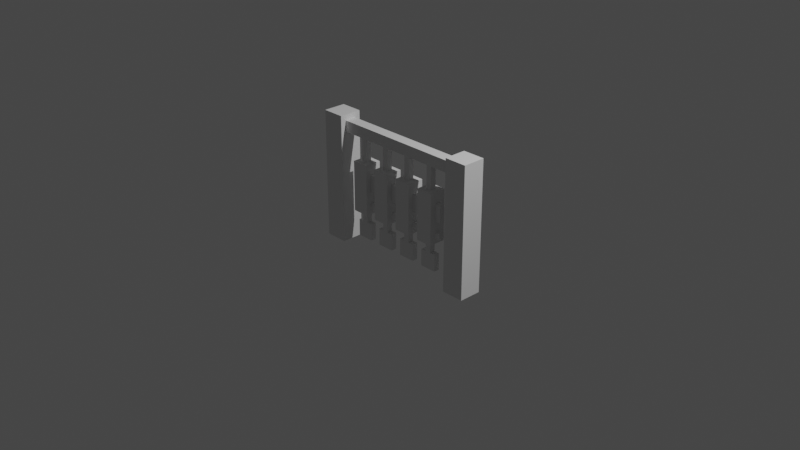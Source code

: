 # Source: Hangingfish.blend  (saved by Blender 2.91.10; exported with 4.5.12 LTS)
import bpy
from mathutils import Matrix  # noqa: F401  (used for matrix-valued properties, if any)

bpy.ops.wm.read_factory_settings(use_empty=True)
scene = bpy.context.scene
scene.name = 'Scene'

# ---- collections
col_collection = bpy.data.collections.new('Collection'); scene.collection.children.link(col_collection)

# ---- world
world_world = bpy.data.worlds.new('World'); scene.world = world_world
world_world.use_nodes = True; world_world.node_tree.nodes.clear()
_N = world_world.node_tree.nodes; _L = world_world.node_tree.links
n0 = _N.new('ShaderNodeOutputWorld'); n0.name = 'World Output'; n0.location = (300, 300)
n1 = _N.new('ShaderNodeBackground'); n1.name = 'Background'; n1.location = (10, 300)
n1.inputs[0].default_value = (0.05088, 0.05088, 0.05088, 1.0)
_L.new(n1.outputs[0], n0.inputs[0])
n0.is_active_output = True
world_world.color = (0.05088, 0.05088, 0.05088)
world_world.use_sun_shadow = False
world_world.sun_shadow_jitter_overblur = 0.0

# ---- cameras
cam_camera = bpy.data.cameras.new('Camera')
cam_camera.clip_end = 100.0
cam_camera.ortho_scale = 7.314

# ---- lights
light_light = bpy.data.lights.new('Light', 'POINT')
light_light.transmission_factor = 0.0
light_light.energy = 1000.0
light_light.shadow_soft_size = 0.1
light_light.shadow_maximum_resolution = 0.006
light_light.use_absolute_resolution = True

# ---- meshes
me_w_rfel_026 = bpy.data.meshes.new('Würfel.026')
me_w_rfel_026.from_pydata([(-2.5, -0.5, -0.5), (-2.5, -0.5, 0.5), (-2.5, 0.5, -0.5), (-2.5, 0.5, 0.5), (2.5, -0.5, -0.5), (2.5, -0.5, 0.5), (2.5, 0.5, -0.5), (2.5, 0.5, 0.5), (-8.5, -1.5, -8.5), (-8.5, -1.5, 14.5), (-8.5, 2.5, -8.5), (-8.5, 2.5, 14.5), (-4.5, -1.5, -8.5), (-4.5, -1.5, 14.5), (-4.5, 2.5, -8.5), (-4.5, 2.5, 14.5), (19.5, -1.5, -8.5), (19.5, -1.5, 14.5), (19.5, 2.5, -8.5), (19.5, 2.5, 14.5), (23.5, -1.5, -8.5), (23.5, -1.5, 14.5), (23.5, 2.5, -8.5), (23.5, 2.5, 14.5), (-4.5, -0.5, 11.5), (-4.5, -0.5, 13.5), (-4.5, 1.5, 11.5), (-4.5, 1.5, 13.5), (19.5, -0.5, 11.5), (19.5, -0.5, 13.5), (19.5, 1.5, 11.5), (19.5, 1.5, 13.5), (14.5, -0.5, 7.5), (14.5, -0.5, 11.5), (14.5, 0.5, 7.5), (14.5, 0.5, 11.5), (15.5, -0.5, 7.5), (15.5, -0.5, 11.5), (15.5, 0.5, 7.5), (15.5, 0.5, 11.5), (9.5, -0.5, 7.5), (9.5, -0.5, 11.5), (9.5, 0.5, 7.5), (9.5, 0.5, 11.5), (10.5, -0.5, 7.5), (10.5, -0.5, 11.5), (10.5, 0.5, 7.5), (10.5, 0.5, 11.5), (4.5, -0.5, 7.5), (4.5, -0.5, 11.5), (4.5, 0.5, 7.5), (4.5, 0.5, 11.5), (5.5, -0.5, 7.5), (5.5, -0.5, 11.5), (5.5, 0.5, 7.5), (5.5, 0.5, 11.5), (-0.5, -0.5, 7.5), (-0.5, -0.5, 11.5), (-0.5, 0.5, 7.5), (-0.5, 0.5, 11.5), (0.5, -0.5, 7.5), (0.5, -0.5, 11.5), (0.5, 0.5, 7.5), (0.5, 0.5, 11.5), (13.5, -1.5, -1.5), (13.5, -1.5, 7.5), (13.5, 1.5, -1.5), (13.5, 1.5, 7.5), (16.5, -1.5, -1.5), (16.5, -1.5, 7.5), (16.5, 1.5, -1.5), (16.5, 1.5, 7.5), (8.5, -1.5, -1.5), (8.5, -1.5, 7.5), (8.5, 1.5, -1.5), (8.5, 1.5, 7.5), (11.5, -1.5, -1.5), (11.5, -1.5, 7.5), (11.5, 1.5, -1.5), (11.5, 1.5, 7.5), (3.5, -1.5, -1.5), (3.5, -1.5, 7.5), (3.5, 1.5, -1.5), (3.5, 1.5, 7.5), (6.5, -1.5, -1.5), (6.5, -1.5, 7.5), (6.5, 1.5, -1.5), (6.5, 1.5, 7.5), (-1.5, -1.5, -1.5), (-1.5, -1.5, 7.5), (-1.5, 1.5, -1.5), (-1.5, 1.5, 7.5), (1.5, -1.5, -1.5), (1.5, -1.5, 7.5), (1.5, 1.5, -1.5), (1.5, 1.5, 7.5), (14.5, -0.5, -3.5), (14.5, -0.5, -1.5), (14.5, 0.5, -3.5), (14.5, 0.5, -1.5), (15.5, -0.5, -3.5), (15.5, -0.5, -1.5), (15.5, 0.5, -3.5), (15.5, 0.5, -1.5), (9.5, -0.5, -3.5), (9.5, -0.5, -1.5), (9.5, 0.5, -3.5), (9.5, 0.5, -1.5), (10.5, -0.5, -3.5), (10.5, -0.5, -1.5), (10.5, 0.5, -3.5), (10.5, 0.5, -1.5), (4.5, -0.5, -3.5), (4.5, -0.5, -1.5), (4.5, 0.5, -3.5), (4.5, 0.5, -1.5), (5.5, -0.5, -3.5), (5.5, -0.5, -1.5), (5.5, 0.5, -3.5), (5.5, 0.5, -1.5), (-0.5, -0.5, -3.5), (-0.5, -0.5, -1.5), (-0.5, 0.5, -3.5), (-0.5, 0.5, -1.5), (0.5, -0.5, -3.5), (0.5, -0.5, -1.5), (0.5, 0.5, -3.5), (0.5, 0.5, -1.5), (13.5, -0.5, -6.5), (13.5, -0.5, -3.5), (13.5, 0.5, -6.5), (13.5, 0.5, -3.5), (16.5, -0.5, -6.5), (16.5, -0.5, -3.5), (16.5, 0.5, -6.5), (16.5, 0.5, -3.5), (8.5, -0.5, -6.5), (8.5, -0.5, -3.5), (8.5, 0.5, -6.5), (8.5, 0.5, -3.5), (11.5, -0.5, -6.5), (11.5, -0.5, -3.5), (11.5, 0.5, -6.5), (11.5, 0.5, -3.5), (3.5, -0.5, -6.5), (3.5, -0.5, -3.5), (3.5, 0.5, -6.5), (3.5, 0.5, -3.5), (6.5, -0.5, -6.5), (6.5, -0.5, -3.5), (6.5, 0.5, -6.5), (6.5, 0.5, -3.5), (-1.5, -0.5, -6.5), (-1.5, -0.5, -3.5), (-1.5, 0.5, -6.5), (-1.5, 0.5, -3.5), (1.5, -0.5, -6.5), (1.5, -0.5, -3.5), (1.5, 0.5, -6.5), (1.5, 0.5, -3.5), (-2.5, -0.5, 2.5), (-2.5, -0.5, 5.5), (-2.5, 0.5, 2.5), (-2.5, 0.5, 5.5), (2.5, -0.5, 2.5), (2.5, -0.5, 5.5), (2.5, 0.5, 2.5), (2.5, 0.5, 5.5), (2.5, -0.5, 2.5), (2.5, -0.5, 5.5), (2.5, 0.5, 2.5), (2.5, 0.5, 5.5), (7.5, -0.5, 2.5), (7.5, -0.5, 5.5), (7.5, 0.5, 2.5), (7.5, 0.5, 5.5), (7.5, -0.5, 2.5), (7.5, -0.5, 5.5), (7.5, 0.5, 2.5), (7.5, 0.5, 5.5), (12.5, -0.5, 2.5), (12.5, -0.5, 5.5), (12.5, 0.5, 2.5), (12.5, 0.5, 5.5), (12.5, -0.5, 2.5), (12.5, -0.5, 5.5), (12.5, 0.5, 2.5), (12.5, 0.5, 5.5), (17.5, -0.5, 2.5), (17.5, -0.5, 5.5), (17.5, 0.5, 2.5), (17.5, 0.5, 5.5), (12.5, -0.5, -0.5), (12.5, -0.5, 0.5), (12.5, 0.5, -0.5), (12.5, 0.5, 0.5), (17.5, -0.5, -0.5), (17.5, -0.5, 0.5), (17.5, 0.5, -0.5), (17.5, 0.5, 0.5), (7.5, -0.5, -0.5), (7.5, -0.5, 0.5), (7.5, 0.5, -0.5), (7.5, 0.5, 0.5), (12.5, -0.5, -0.5), (12.5, -0.5, 0.5), (12.5, 0.5, -0.5), (12.5, 0.5, 0.5), (2.5, -0.5, -0.5), (2.5, -0.5, 0.5), (2.5, 0.5, -0.5), (2.5, 0.5, 0.5), (7.5, -0.5, -0.5), (7.5, -0.5, 0.5), (7.5, 0.5, -0.5), (7.5, 0.5, 0.5)], [], [(0, 1, 3, 2), (2, 3, 7, 6), (6, 7, 5, 4), (4, 5, 1, 0), (2, 6, 4, 0), (7, 3, 1, 5), (8, 9, 11, 10), (10, 11, 15, 14), (14, 15, 13, 12), (12, 13, 9, 8), (10, 14, 12, 8), (15, 11, 9, 13), (16, 17, 19, 18), (18, 19, 23, 22), (22, 23, 21, 20), (20, 21, 17, 16), (18, 22, 20, 16), (23, 19, 17, 21), (24, 25, 27, 26), (26, 27, 31, 30), (30, 31, 29, 28), (28, 29, 25, 24), (26, 30, 28, 24), (31, 27, 25, 29), (32, 33, 35, 34), (34, 35, 39, 38), (38, 39, 37, 36), (36, 37, 33, 32), (34, 38, 36, 32), (39, 35, 33, 37), (40, 41, 43, 42), (42, 43, 47, 46), (46, 47, 45, 44), (44, 45, 41, 40), (42, 46, 44, 40), (47, 43, 41, 45), (48, 49, 51, 50), (50, 51, 55, 54), (54, 55, 53, 52), (52, 53, 49, 48), (50, 54, 52, 48), (55, 51, 49, 53), (56, 57, 59, 58), (58, 59, 63, 62), (62, 63, 61, 60), (60, 61, 57, 56), (58, 62, 60, 56), (63, 59, 57, 61), (64, 65, 67, 66), (66, 67, 71, 70), (70, 71, 69, 68), (68, 69, 65, 64), (66, 70, 68, 64), (71, 67, 65, 69), (72, 73, 75, 74), (74, 75, 79, 78), (78, 79, 77, 76), (76, 77, 73, 72), (74, 78, 76, 72), (79, 75, 73, 77), (80, 81, 83, 82), (82, 83, 87, 86), (86, 87, 85, 84), (84, 85, 81, 80), (82, 86, 84, 80), (87, 83, 81, 85), (88, 89, 91, 90), (90, 91, 95, 94), (94, 95, 93, 92), (92, 93, 89, 88), (90, 94, 92, 88), (95, 91, 89, 93), (96, 97, 99, 98), (98, 99, 103, 102), (102, 103, 101, 100), (100, 101, 97, 96), (98, 102, 100, 96), (103, 99, 97, 101), (104, 105, 107, 106), (106, 107, 111, 110), (110, 111, 109, 108), (108, 109, 105, 104), (106, 110, 108, 104), (111, 107, 105, 109), (112, 113, 115, 114), (114, 115, 119, 118), (118, 119, 117, 116), (116, 117, 113, 112), (114, 118, 116, 112), (119, 115, 113, 117), (120, 121, 123, 122), (122, 123, 127, 126), (126, 127, 125, 124), (124, 125, 121, 120), (122, 126, 124, 120), (127, 123, 121, 125), (128, 129, 131, 130), (130, 131, 135, 134), (134, 135, 133, 132), (132, 133, 129, 128), (130, 134, 132, 128), (135, 131, 129, 133), (136, 137, 139, 138), (138, 139, 143, 142), (142, 143, 141, 140), (140, 141, 137, 136), (138, 142, 140, 136), (143, 139, 137, 141), (144, 145, 147, 146), (146, 147, 151, 150), (150, 151, 149, 148), (148, 149, 145, 144), (146, 150, 148, 144), (151, 147, 145, 149), (152, 153, 155, 154), (154, 155, 159, 158), (158, 159, 157, 156), (156, 157, 153, 152), (154, 158, 156, 152), (159, 155, 153, 157), (160, 161, 163, 162), (162, 163, 167, 166), (166, 167, 165, 164), (164, 165, 161, 160), (162, 166, 164, 160), (167, 163, 161, 165), (168, 169, 171, 170), (170, 171, 175, 174), (174, 175, 173, 172), (172, 173, 169, 168), (170, 174, 172, 168), (175, 171, 169, 173), (176, 177, 179, 178), (178, 179, 183, 182), (182, 183, 181, 180), (180, 181, 177, 176), (178, 182, 180, 176), (183, 179, 177, 181), (184, 185, 187, 186), (186, 187, 191, 190), (190, 191, 189, 188), (188, 189, 185, 184), (186, 190, 188, 184), (191, 187, 185, 189), (192, 193, 195, 194), (194, 195, 199, 198), (198, 199, 197, 196), (196, 197, 193, 192), (194, 198, 196, 192), (199, 195, 193, 197), (200, 201, 203, 202), (202, 203, 207, 206), (206, 207, 205, 204), (204, 205, 201, 200), (202, 206, 204, 200), (207, 203, 201, 205), (208, 209, 211, 210), (210, 211, 215, 214), (214, 215, 213, 212), (212, 213, 209, 208), (210, 214, 212, 208), (215, 211, 209, 213)])
_uv = me_w_rfel_026.uv_layers.new(name='UV-Map')
_uv.uv.foreach_set('vector', [0.5938, 0.5, 0.5938, 0.5156, 0.5781, 0.5156, 0.5781, 0.5, 0.5781, 0.5, 0.5781, 0.5156, 0.5, 0.5156, 0.5, 0.5, 0.6875, 0.5, 0.6875, 0.5156, 0.6719, 0.5156, 0.6719, 0.5, 0.6719, 0.5, 0.6719, 0.5156, 0.5938, 0.5156, 0.5938, 0.5, 0.5938, 0.5156, 0.5938, 0.5938, 0.6094, 0.5938, 0.6094, 0.5156, 0.5781, 0.5938, 0.5781, 0.5156, 0.5938, 0.5156, 0.5938, 0.5938, 0.375, 0.1719, 0.375, 0.5312, 0.3125, 0.5312, 0.3125, 0.1719, 0.3125, 0.1719, 0.3125, 0.5312, 0.25, 0.5312, 0.25, 0.1719, 0.5, 0.1719, 0.5, 0.5312, 0.4375, 0.5312, 0.4375, 0.1719, 0.4375, 0.1719, 0.4375, 0.5312, 0.375, 0.5312, 0.375, 0.1719, 0.375, 0.5312, 0.375, 0.5938, 0.4375, 0.5938, 0.4375, 0.5312, 0.3125, 0.5938, 0.3125, 0.5312, 0.375, 0.5312, 0.375, 0.5938, 0.125, 0.1719, 0.125, 0.5312, 0.0625, 0.5312, 0.0625, 0.1719, 0.0625, 0.1719, 0.0625, 0.5312, 0.0, 0.5312, 0.0, 0.1719, 0.25, 0.1719, 0.25, 0.5312, 0.1875, 0.5312, 0.1875, 0.1719, 0.1875, 0.1719, 0.1875, 0.5312, 0.125, 0.5312, 0.125, 0.1719, 0.125, 0.5312, 0.125, 0.5938, 0.1875, 0.5938, 0.1875, 0.5312, 0.0625, 0.5938, 0.0625, 0.5312, 0.125, 0.5312, 0.125, 0.5938, 0.4062, 0.5938, 0.4062, 0.625, 0.375, 0.625, 0.375, 0.5938, 0.375, 0.5938, 0.375, 0.625, 0.0, 0.625, 0.0, 0.5938, 0.8125, 0.5938, 0.8125, 0.625, 0.7812, 0.625, 0.7812, 0.5938, 0.7812, 0.5938, 0.7812, 0.625, 0.4062, 0.625, 0.4062, 0.5938, 0.4062, 0.625, 0.4062, 1.0, 0.4375, 1.0, 0.4375, 0.625, 0.375, 1.0, 0.375, 0.625, 0.4062, 0.625, 0.4062, 1.0, 0.5312, 0.4219, 0.5312, 0.4844, 0.5156, 0.4844, 0.5156, 0.4219, 0.5156, 0.4219, 0.5156, 0.4844, 0.5, 0.4844, 0.5, 0.4219, 0.5625, 0.4219, 0.5625, 0.4844, 0.5469, 0.4844, 0.5469, 0.4219, 0.5469, 0.4219, 0.5469, 0.4844, 0.5312, 0.4844, 0.5312, 0.4219, 0.5312, 0.4844, 0.5312, 0.5, 0.5469, 0.5, 0.5469, 0.4844, 0.5156, 0.5, 0.5156, 0.4844, 0.5312, 0.4844, 0.5312, 0.5, 0.3281, 0.9219, 0.3281, 0.9844, 0.3125, 0.9844, 0.3125, 0.9219, 0.3125, 0.9219, 0.3125, 0.9844, 0.2969, 0.9844, 0.2969, 0.9219, 0.3594, 0.9219, 0.3594, 0.9844, 0.3438, 0.9844, 0.3438, 0.9219, 0.3438, 0.9219, 0.3438, 0.9844, 0.3281, 0.9844, 0.3281, 0.9219, 0.3281, 0.9844, 0.3281, 1.0, 0.3438, 1.0, 0.3438, 0.9844, 0.3125, 1.0, 0.3125, 0.9844, 0.3281, 0.9844, 0.3281, 1.0, 0.2188, 0.9219, 0.2188, 0.9844, 0.2031, 0.9844, 0.2031, 0.9219, 0.2031, 0.9219, 0.2031, 0.9844, 0.1875, 0.9844, 0.1875, 0.9219, 0.25, 0.9219, 0.25, 0.9844, 0.2344, 0.9844, 0.2344, 0.9219, 0.2344, 0.9219, 0.2344, 0.9844, 0.2188, 0.9844, 0.2188, 0.9219, 0.2188, 0.9844, 0.2188, 1.0, 0.2344, 1.0, 0.2344, 0.9844, 0.2031, 1.0, 0.2031, 0.9844, 0.2188, 0.9844, 0.2188, 1.0, 0.03125, 0.7344, 0.03125, 0.7969, 0.01562, 0.7969, 0.01562, 0.7344, 0.01562, 0.7344, 0.01562, 0.7969, 0.0, 0.7969, 0.0, 0.7344, 0.0625, 0.7344, 0.0625, 0.7969, 0.04688, 0.7969, 0.04688, 0.7344, 0.04688, 0.7344, 0.04688, 0.7969, 0.03125, 0.7969, 0.03125, 0.7344, 0.03125, 0.7969, 0.03125, 0.8125, 0.04688, 0.8125, 0.04688, 0.7969, 0.01562, 0.8125, 0.01562, 0.7969, 0.03125, 0.7969, 0.03125, 0.8125, 0.5312, 0.625, 0.5312, 0.7656, 0.4844, 0.7656, 0.4844, 0.625, 0.4844, 0.625, 0.4844, 0.7656, 0.4375, 0.7656, 0.4375, 0.625, 0.625, 0.625, 0.625, 0.7656, 0.5781, 0.7656, 0.5781, 0.625, 0.5781, 0.625, 0.5781, 0.7656, 0.5312, 0.7656, 0.5312, 0.625, 0.5312, 0.7656, 0.5312, 0.8125, 0.5781, 0.8125, 0.5781, 0.7656, 0.4844, 0.8125, 0.4844, 0.7656, 0.5312, 0.7656, 0.5312, 0.8125, 0.5312, 0.8125, 0.5312, 0.9531, 0.4844, 0.9531, 0.4844, 0.8125, 0.4844, 0.8125, 0.4844, 0.9531, 0.4375, 0.9531, 0.4375, 0.8125, 0.625, 0.8125, 0.625, 0.9531, 0.5781, 0.9531, 0.5781, 0.8125, 0.5781, 0.8125, 0.5781, 0.9531, 0.5312, 0.9531, 0.5312, 0.8125, 0.5312, 0.9531, 0.5312, 1.0, 0.5781, 1.0, 0.5781, 0.9531, 0.4844, 1.0, 0.4844, 0.9531, 0.5312, 0.9531, 0.5312, 1.0, 0.2344, 0.6719, 0.2344, 0.8125, 0.1875, 0.8125, 0.1875, 0.6719, 0.1875, 0.6719, 0.1875, 0.8125, 0.1406, 0.8125, 0.1406, 0.6719, 0.3281, 0.6719, 0.3281, 0.8125, 0.2812, 0.8125, 0.2812, 0.6719, 0.2812, 0.6719, 0.2812, 0.8125, 0.2344, 0.8125, 0.2344, 0.6719, 0.2344, 0.8125, 0.2344, 0.8594, 0.2812, 0.8594, 0.2812, 0.8125, 0.1875, 0.8594, 0.1875, 0.8125, 0.2344, 0.8125, 0.2344, 0.8594, 0.09375, 0.8125, 0.09375, 0.9531, 0.04688, 0.9531, 0.04688, 0.8125, 0.04688, 0.8125, 0.04688, 0.9531, 0.0, 0.9531, 0.0, 0.8125, 0.1875, 0.8125, 0.1875, 0.9531, 0.1406, 0.9531, 0.1406, 0.8125, 0.1406, 0.8125, 0.1406, 0.9531, 0.09375, 0.9531, 0.09375, 0.8125, 0.09375, 0.9531, 0.09375, 1.0, 0.1406, 1.0, 0.1406, 0.9531, 0.04688, 1.0, 0.04688, 0.9531, 0.09375, 0.9531, 0.09375, 1.0, 0.3438, 0.6406, 0.3438, 0.6719, 0.3281, 0.6719, 0.3281, 0.6406, 0.3281, 0.6406, 0.3281, 0.6719, 0.3125, 0.6719, 0.3125, 0.6406, 0.375, 0.6406, 0.375, 0.6719, 0.3594, 0.6719, 0.3594, 0.6406, 0.3594, 0.6406, 0.3594, 0.6719, 0.3438, 0.6719, 0.3438, 0.6406, 0.3438, 0.6719, 0.3438, 0.6875, 0.3594, 0.6875, 0.3594, 0.6719, 0.3281, 0.6875, 0.3281, 0.6719, 0.3438, 0.6719, 0.3438, 0.6875, 0.3125, 0.8281, 0.3125, 0.8594, 0.2969, 0.8594, 0.2969, 0.8281, 0.2969, 0.8281, 0.2969, 0.8594, 0.2812, 0.8594, 0.2812, 0.8281, 0.3438, 0.8281, 0.3438, 0.8594, 0.3281, 0.8594, 0.3281, 0.8281, 0.3281, 0.8281, 0.3281, 0.8594, 0.3125, 0.8594, 0.3125, 0.8281, 0.3125, 0.8594, 0.3125, 0.875, 0.3281, 0.875, 0.3281, 0.8594, 0.2969, 0.875, 0.2969, 0.8594, 0.3125, 0.8594, 0.3125, 0.875, 0.03125, 0.6875, 0.03125, 0.7188, 0.01562, 0.7188, 0.01562, 0.6875, 0.01562, 0.6875, 0.01562, 0.7188, 0.0, 0.7188, 0.0, 0.6875, 0.0625, 0.6875, 0.0625, 0.7188, 0.04688, 0.7188, 0.04688, 0.6875, 0.04688, 0.6875, 0.04688, 0.7188, 0.03125, 0.7188, 0.03125, 0.6875, 0.03125, 0.7188, 0.03125, 0.7344, 0.04688, 0.7344, 0.04688, 0.7188, 0.01562, 0.7344, 0.01562, 0.7188, 0.03125, 0.7188, 0.03125, 0.7344, 0.09375, 0.7656, 0.09375, 0.7969, 0.07812, 0.7969, 0.07812, 0.7656, 0.07812, 0.7656, 0.07812, 0.7969, 0.0625, 0.7969, 0.0625, 0.7656, 0.125, 0.7656, 0.125, 0.7969, 0.1094, 0.7969, 0.1094, 0.7656, 0.1094, 0.7656, 0.1094, 0.7969, 0.09375, 0.7969, 0.09375, 0.7656, 0.09375, 0.7969, 0.09375, 0.8125, 0.1094, 0.8125, 0.1094, 0.7969, 0.07812, 0.8125, 0.07812, 0.7969, 0.09375, 0.7969, 0.09375, 0.8125, 0.75, 0.3906, 0.75, 0.4375, 0.7344, 0.4375, 0.7344, 0.3906, 0.7344, 0.3906, 0.7344, 0.4375, 0.6875, 0.4375, 0.6875, 0.3906, 0.8125, 0.3906, 0.8125, 0.4375, 0.7969, 0.4375, 0.7969, 0.3906, 0.7969, 0.3906, 0.7969, 0.4375, 0.75, 0.4375, 0.75, 0.3906, 0.75, 0.4375, 0.75, 0.4844, 0.7656, 0.4844, 0.7656, 0.4375, 0.7344, 0.4844, 0.7344, 0.4375, 0.75, 0.4375, 0.75, 0.4844, 0.75, 0.8125, 0.75, 0.8594, 0.7344, 0.8594, 0.7344, 0.8125, 0.7344, 0.8125, 0.7344, 0.8594, 0.6875, 0.8594, 0.6875, 0.8125, 0.8125, 0.8125, 0.8125, 0.8594, 0.7969, 0.8594, 0.7969, 0.8125, 0.7969, 0.8125, 0.7969, 0.8594, 0.75, 0.8594, 0.75, 0.8125, 0.75, 0.8594, 0.75, 0.9062, 0.7656, 0.9062, 0.7656, 0.8594, 0.7344, 0.9062, 0.7344, 0.8594, 0.75, 0.8594, 0.75, 0.9062, 0.6875, 0.6719, 0.6875, 0.7188, 0.6719, 0.7188, 0.6719, 0.6719, 0.6719, 0.6719, 0.6719, 0.7188, 0.625, 0.7188, 0.625, 0.6719, 0.75, 0.6719, 0.75, 0.7188, 0.7344, 0.7188, 0.7344, 0.6719, 0.7344, 0.6719, 0.7344, 0.7188, 0.6875, 0.7188, 0.6875, 0.6719, 0.6875, 0.7188, 0.6875, 0.7656, 0.7031, 0.7656, 0.7031, 0.7188, 0.6719, 0.7656, 0.6719, 0.7188, 0.6875, 0.7188, 0.6875, 0.7656, 0.6875, 0.9062, 0.6875, 0.9531, 0.6719, 0.9531, 0.6719, 0.9062, 0.6719, 0.9062, 0.6719, 0.9531, 0.625, 0.9531, 0.625, 0.9062, 0.75, 0.9062, 0.75, 0.9531, 0.7344, 0.9531, 0.7344, 0.9062, 0.7344, 0.9062, 0.7344, 0.9531, 0.6875, 0.9531, 0.6875, 0.9062, 0.6875, 0.9531, 0.6875, 1.0, 0.7031, 1.0, 0.7031, 0.9531, 0.6719, 1.0, 0.6719, 0.9531, 0.6875, 0.9531, 0.6875, 1.0, 0.6719, 0.7656, 0.6719, 0.8125, 0.6562, 0.8125, 0.6562, 0.7656, 0.6562, 0.7656, 0.6562, 0.8125, 0.5781, 0.8125, 0.5781, 0.7656, 0.7656, 0.7656, 0.7656, 0.8125, 0.75, 0.8125, 0.75, 0.7656, 0.75, 0.7656, 0.75, 0.8125, 0.6719, 0.8125, 0.6719, 0.7656, 0.6719, 0.8125, 0.6719, 0.8906, 0.6875, 0.8906, 0.6875, 0.8125, 0.6562, 0.8906, 0.6562, 0.8125, 0.6719, 0.8125, 0.6719, 0.8906, 0.5938, 0.375, 0.5938, 0.4219, 0.5781, 0.4219, 0.5781, 0.375, 0.5781, 0.375, 0.5781, 0.4219, 0.5, 0.4219, 0.5, 0.375, 0.6875, 0.375, 0.6875, 0.4219, 0.6719, 0.4219, 0.6719, 0.375, 0.6719, 0.375, 0.6719, 0.4219, 0.5938, 0.4219, 0.5938, 0.375, 0.5938, 0.4219, 0.5938, 0.5, 0.6094, 0.5, 0.6094, 0.4219, 0.5781, 0.5, 0.5781, 0.4219, 0.5938, 0.4219, 0.5938, 0.5, 0.09375, 0.625, 0.09375, 0.6719, 0.07812, 0.6719, 0.07812, 0.625, 0.07812, 0.625, 0.07812, 0.6719, 0.0, 0.6719, 0.0, 0.625, 0.1875, 0.625, 0.1875, 0.6719, 0.1719, 0.6719, 0.1719, 0.625, 0.1719, 0.625, 0.1719, 0.6719, 0.09375, 0.6719, 0.09375, 0.625, 0.09375, 0.6719, 0.09375, 0.75, 0.1094, 0.75, 0.1094, 0.6719, 0.07812, 0.75, 0.07812, 0.6719, 0.09375, 0.6719, 0.09375, 0.75, 0.2812, 0.875, 0.2812, 0.9219, 0.2656, 0.9219, 0.2656, 0.875, 0.2656, 0.875, 0.2656, 0.9219, 0.1875, 0.9219, 0.1875, 0.875, 0.375, 0.875, 0.375, 0.9219, 0.3594, 0.9219, 0.3594, 0.875, 0.3594, 0.875, 0.3594, 0.9219, 0.2812, 0.9219, 0.2812, 0.875, 0.2812, 0.9219, 0.2812, 1.0, 0.2969, 1.0, 0.2969, 0.9219, 0.2656, 1.0, 0.2656, 0.9219, 0.2812, 0.9219, 0.2812, 1.0, 0.5938, 0.2812, 0.5938, 0.2969, 0.5781, 0.2969, 0.5781, 0.2812, 0.5781, 0.2812, 0.5781, 0.2969, 0.5, 0.2969, 0.5, 0.2812, 0.6875, 0.2812, 0.6875, 0.2969, 0.6719, 0.2969, 0.6719, 0.2812, 0.6719, 0.2812, 0.6719, 0.2969, 0.5938, 0.2969, 0.5938, 0.2812, 0.5938, 0.2969, 0.5938, 0.375, 0.6094, 0.375, 0.6094, 0.2969, 0.5781, 0.375, 0.5781, 0.2969, 0.5938, 0.2969, 0.5938, 0.375, 0.7031, 0.4844, 0.7031, 0.5, 0.6875, 0.5, 0.6875, 0.4844, 0.6875, 0.4844, 0.6875, 0.5, 0.6094, 0.5, 0.6094, 0.4844, 0.7969, 0.4844, 0.7969, 0.5, 0.7812, 0.5, 0.7812, 0.4844, 0.7812, 0.4844, 0.7812, 0.5, 0.7031, 0.5, 0.7031, 0.4844, 0.7031, 0.5, 0.7031, 0.5781, 0.7188, 0.5781, 0.7188, 0.5, 0.6875, 0.5781, 0.6875, 0.5, 0.7031, 0.5, 0.7031, 0.5781, 0.7031, 0.2969, 0.7031, 0.3125, 0.6875, 0.3125, 0.6875, 0.2969, 0.6875, 0.2969, 0.6875, 0.3125, 0.6094, 0.3125, 0.6094, 0.2969, 0.7969, 0.2969, 0.7969, 0.3125, 0.7812, 0.3125, 0.7812, 0.2969, 0.7812, 0.2969, 0.7812, 0.3125, 0.7031, 0.3125, 0.7031, 0.2969, 0.7031, 0.3125, 0.7031, 0.3906, 0.7188, 0.3906, 0.7188, 0.3125, 0.6875, 0.3906, 0.6875, 0.3125, 0.7031, 0.3125, 0.7031, 0.3906])
me_w_rfel_026.use_remesh_fix_poles = True
me_w_rfel_026.use_remesh_preserve_attributes = False
me_w_rfel_026.use_mirror_vertex_groups = False
me_w_rfel_026.update()

# ---- objects
ob_cube = bpy.data.objects.new('cube', me_w_rfel_026)
ob_light = bpy.data.objects.new('Light', light_light)
ob_camera = bpy.data.objects.new('Camera', cam_camera)

# ---- transforms, parenting, visibility, modifiers, constraints
ob_cube.location = (-0.4646, -0.01582, 0.03107)
ob_cube.scale = (0.06194, 0.06194, 0.06194)
ob_cube.lineart.crease_threshold = 0.0
ob_light.location = (4.076, 1.005, 5.904)
ob_light.rotation_euler = (0.6503, 0.05522, 1.866)
ob_light.lock_rotations_4d = False
ob_light.empty_display_type = 'ARROWS'
ob_light.color = (0.0, 0.0, 0.0, 0.0)
ob_light.lineart.crease_threshold = 0.0
ob_camera.location = (7.359, -6.926, 4.958)
ob_camera.rotation_euler = (1.109, 0.0, 0.8149)
ob_camera.lock_rotations_4d = False
ob_camera.empty_display_type = 'ARROWS'
ob_camera.color = (0.0, 0.0, 0.0, 0.0)
ob_camera.display_type = 'WIRE'
ob_camera.lineart.crease_threshold = 0.0

# ---- collection membership
scene.collection.objects.link(ob_cube)
col_collection.objects.link(ob_light)
col_collection.objects.link(ob_camera)

# ---- scene / render settings (as saved in the file)
scene.camera = ob_camera
scene.frame_start = 1; scene.frame_end = 250; scene.frame_set(1)
scene.render.engine = 'BLENDER_EEVEE_NEXT'
scene.cycles.use_denoising = False
scene.cycles.samples = 128
scene.cycles.sampling_pattern = 'TABULATED_SOBOL'
scene.cycles.use_adaptive_sampling = False
scene.cycles.use_light_tree = False
scene.view_settings.view_transform = 'Filmic'
bpy.context.view_layer.update()
